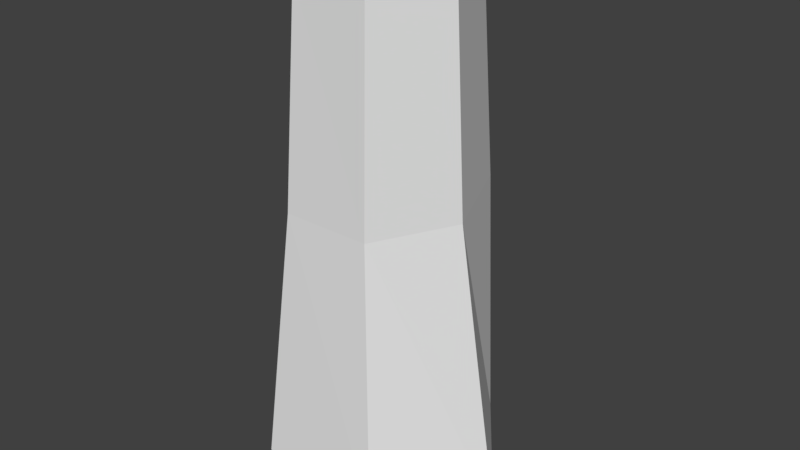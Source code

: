 # Source: huf_thigh_right.blend  (saved by Blender 2.81.16; exported with 4.5.12 LTS)
import bpy
from mathutils import Matrix  # noqa: F401  (used for matrix-valued properties, if any)

bpy.ops.wm.read_factory_settings(use_empty=True)
scene = bpy.context.scene
scene.name = 'Scene'

# ---- collections
col_collection_1 = bpy.data.collections.new('Collection 1'); scene.collection.children.link(col_collection_1)

# ---- materials (node trees are filled in below, after node groups)
mat_standard_003 = bpy.data.materials.new('Standard.003')
mat_standard_003.alpha_threshold = 0.0
mat_standard_003.use_transparent_shadow = False
mat_standard_003.specular_color = (0.0, 0.0, 0.0)
mat_standard_003.roughness = 0.5

# ---- material node trees

# ---- world
world_world = bpy.data.worlds.new('World'); scene.world = world_world
world_world.color = (0.05088, 0.05088, 0.05088)
world_world.use_sun_shadow = False
world_world.sun_shadow_jitter_overblur = 0.0
world_world.cycles.sampling_method = 'MANUAL'

# ---- meshes
me_geometry_n29944_001 = bpy.data.meshes.new('Geometry_n29944.001')
me_geometry_n29944_001.from_pydata([(5.02, 4.408, -6.106), (-1.119, 35.9, -5.197), (1.0, 2.42, 0.1986), (3.867, 36.37, 5.214), (3.844, 36.08, -5.197), (5.78, 4.037, 7.648), (-2.71, 4.643, -5.939), (1.0, 38.42, 0.1986), (-5.188, 6.087, 0.6838), (10.17, 2.345, 0.6293), (-2.942, 4.643, 7.48), (6.235, 36.32, 0.5002), (-1.306, 35.9, 5.214), (-4.176, 35.9, -0.1381), (-1.719, 21.86, 6.055), (4.299, 21.86, 6.055), (7.054, 21.86, 0.5711), (-1.502, 21.86, -6.056), (-5.058, 21.84, -0.1714), (4.272, 21.86, -6.056)], [], [(5, 2, 9), (10, 2, 5), (10, 8, 2), (6, 2, 8), (11, 7, 3), (3, 7, 12), (2, 6, 0), (9, 2, 0), (13, 1, 18), (17, 18, 1), (18, 17, 8), (6, 8, 17), (6, 17, 19), (6, 19, 0), (7, 11, 4), (4, 1, 7), (4, 17, 1), (19, 17, 4), (13, 7, 1), (13, 12, 7), (10, 18, 8), (14, 18, 10), (18, 14, 13), (12, 13, 14), (12, 14, 15), (3, 12, 15), (10, 5, 14), (15, 14, 5), (5, 9, 15), (16, 15, 9), (15, 16, 3), (11, 3, 16), (11, 16, 19), (4, 11, 19), (0, 16, 9), (19, 16, 0)])
_uv = me_geometry_n29944_001.uv_layers.new(name='UVMap')
_uv.uv.foreach_set('vector', [0.7135, 0.2676, 0.8548, 0.1799, 0.845, 0.339, 0.7145, 0.08671, 0.8548, 0.1799, 0.7135, 0.2676, 0.7145, 0.08671, 0.8653, 0.0001739, 0.8548, 0.1799, 0.9998, 0.09458, 0.8548, 0.1799, 0.8653, 0.0001739, 0.936, 0.5731, 0.8277, 0.627, 0.8402, 0.4961, 0.8402, 0.4961, 0.8277, 0.627, 0.7282, 0.5431, 0.8548, 0.1799, 0.9998, 0.09458, 0.9998, 0.2692, 0.845, 0.339, 0.8548, 0.1799, 0.9998, 0.2692, 0.7132, 0.08157, 0.7014, 0.2116, 0.4042, 0.04403, 0.3923, 0.1949, 0.4042, 0.04403, 0.7014, 0.2116, 0.4042, 0.04403, 0.3923, 0.1949, 0.04286, 0.0001739, 0.01392, 0.1584, 0.04286, 0.0001739, 0.3923, 0.1949, 0.01392, 0.1584, 0.3923, 0.1949, 0.3886, 0.3213, 0.01392, 0.1584, 0.3886, 0.3213, 0.004817, 0.3297, 0.8277, 0.627, 0.936, 0.5731, 0.936, 0.716, 0.936, 0.716, 0.829, 0.7625, 0.8277, 0.627, 0.7022, 0.3216, 0.3923, 0.1949, 0.7014, 0.2116, 0.3886, 0.3213, 0.3923, 0.1949, 0.7022, 0.3216, 0.7176, 0.683, 0.8277, 0.627, 0.829, 0.7625, 0.7176, 0.683, 0.7282, 0.5431, 0.8277, 0.627, 0.01678, 0.8186, 0.408, 0.9397, 0.04786, 0.9853, 0.3955, 0.7845, 0.408, 0.9397, 0.01678, 0.8186, 0.408, 0.9397, 0.3955, 0.7845, 0.7172, 0.9027, 0.7054, 0.7689, 0.7172, 0.9027, 0.3955, 0.7845, 0.7054, 0.7689, 0.3955, 0.7845, 0.3931, 0.6522, 0.7132, 0.6542, 0.7054, 0.7689, 0.3931, 0.6522, 0.01678, 0.8186, 0.0001739, 0.6421, 0.3955, 0.7845, 0.3931, 0.6522, 0.3955, 0.7845, 0.0001739, 0.6421, 0.0001739, 0.6421, 0.005591, 0.4961, 0.3931, 0.6522, 0.3981, 0.5172, 0.3931, 0.6522, 0.005591, 0.4961, 0.3931, 0.6522, 0.3981, 0.5172, 0.7132, 0.6542, 0.7172, 0.5378, 0.7132, 0.6542, 0.3981, 0.5172, 0.7132, 0.4586, 0.3928, 0.4794, 0.3886, 0.3213, 0.7022, 0.3216, 0.7132, 0.4586, 0.3886, 0.3213, 0.004817, 0.3297, 0.3928, 0.4794, 0.0001739, 0.4957, 0.3886, 0.3213, 0.3928, 0.4794, 0.004817, 0.3297])
me_geometry_n29944_001.materials.append(mat_standard_003)
me_geometry_n29944_001.use_remesh_preserve_volume = False
me_geometry_n29944_001.use_remesh_preserve_attributes = False
me_geometry_n29944_001.use_mirror_vertex_groups = False
me_geometry_n29944_001.update()

# ---- objects
ob_foot__13 = bpy.data.objects.new('foot (13)', me_geometry_n29944_001)

# ---- transforms, parenting, visibility, modifiers, constraints
ob_foot__13.location = (0.0, 0.0, 0.0)
ob_foot__13.rotation_euler = (1.571, -0.0, 0.0)
ob_foot__13.lineart.crease_threshold = 0.0

# ---- collection membership
col_collection_1.objects.link(ob_foot__13)

# ---- scene / render settings (as saved in the file)
scene.frame_start = 1; scene.frame_end = 250; scene.frame_set(1)
scene.render.engine = 'BLENDER_EEVEE_NEXT'
scene.render.resolution_percentage = 50
scene.render.dither_intensity = 0.0
scene.cycles.use_denoising = False
scene.cycles.samples = 128
scene.cycles.sampling_pattern = 'TABULATED_SOBOL'
scene.cycles.use_adaptive_sampling = False
scene.cycles.use_light_tree = False
scene.cycles.blur_glossy = 0.0
scene.cycles.sample_clamp_indirect = 0.0
scene.eevee.use_taa_reprojection = False
scene.view_settings.view_transform = 'Standard'
bpy.context.view_layer.update()

# ---- added for rendering (the .blend has no active camera and no usable light): camera, sun
cam_auto = bpy.data.cameras.new('AutoCamera')
cam_auto.lens = 50.0
cam_auto.sensor_width = 36.0
cam_auto.clip_end = 1000.0
ob_auto_camera = bpy.data.objects.new('AutoCamera', cam_auto)
scene.collection.objects.link(ob_auto_camera)
ob_auto_camera.location = (40.9351, -46.905, 51.1396)
ob_auto_camera.rotation_euler = (1.09748, -7.21219e-08, 0.694738)
scene.camera = ob_auto_camera
light_auto_sun = bpy.data.lights.new('AutoSun', 'SUN')
light_auto_sun.energy = 3.0
light_auto_sun.angle = 0.0523599
ob_auto_sun = bpy.data.objects.new('AutoSun', light_auto_sun)
scene.collection.objects.link(ob_auto_sun)
ob_auto_sun.rotation_euler = (0.872665, 0.174533, 0.523599)
bpy.context.view_layer.update()
